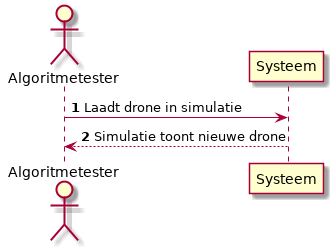

The diagram above was rendered by PlantUML. Its source (embedded in the PNG):
@startuml

autonumber
actor "Algoritmetester" as AT
participant "Systeem" as sys


AT -> sys : Laadt drone in simulatie
AT <-- sys : Simulatie toont nieuwe drone

@enduml